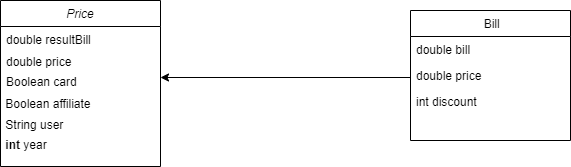

The diagram above was exported from draw.io. Its source (the exported page's mxGraphModel, read from the mxfile embedded in the PNG):
<mxGraphModel dx="1038" dy="547" grid="1" gridSize="10" guides="1" tooltips="1" connect="1" arrows="1" fold="1" page="1" pageScale="1" pageWidth="827" pageHeight="1169" math="0" shadow="0">
  <root>
    <mxCell id="WIyWlLk6GJQsqaUBKTNV-0" />
    <mxCell id="WIyWlLk6GJQsqaUBKTNV-1" parent="WIyWlLk6GJQsqaUBKTNV-0" />
    <mxCell id="zkfFHV4jXpPFQw0GAbJ--0" value="Price" style="swimlane;fontStyle=2;align=center;verticalAlign=top;childLayout=stackLayout;horizontal=1;startSize=26;horizontalStack=0;resizeParent=1;resizeLast=0;collapsible=1;marginBottom=0;rounded=0;shadow=0;strokeWidth=1;" parent="WIyWlLk6GJQsqaUBKTNV-1" vertex="1">
      <mxGeometry x="80" y="260" width="160" height="166" as="geometry">
        <mxRectangle x="230" y="140" width="160" height="26" as="alternateBounds" />
      </mxGeometry>
    </mxCell>
    <mxCell id="zkfFHV4jXpPFQw0GAbJ--1" value="double resultBill" style="text;align=left;verticalAlign=top;spacingLeft=4;spacingRight=4;overflow=hidden;rotatable=0;points=[[0,0.5],[1,0.5]];portConstraint=eastwest;" parent="zkfFHV4jXpPFQw0GAbJ--0" vertex="1">
      <mxGeometry y="26" width="160" height="22" as="geometry" />
    </mxCell>
    <mxCell id="zkfFHV4jXpPFQw0GAbJ--2" value="double price" style="text;align=left;verticalAlign=top;spacingLeft=4;spacingRight=4;overflow=hidden;rotatable=0;points=[[0,0.5],[1,0.5]];portConstraint=eastwest;rounded=0;shadow=0;html=0;" parent="zkfFHV4jXpPFQw0GAbJ--0" vertex="1">
      <mxGeometry y="48" width="160" height="20" as="geometry" />
    </mxCell>
    <mxCell id="zkfFHV4jXpPFQw0GAbJ--3" value="Boolean card " style="text;align=left;verticalAlign=top;spacingLeft=4;spacingRight=4;overflow=hidden;rotatable=0;points=[[0,0.5],[1,0.5]];portConstraint=eastwest;rounded=0;shadow=0;html=0;" parent="zkfFHV4jXpPFQw0GAbJ--0" vertex="1">
      <mxGeometry y="68" width="160" height="24" as="geometry" />
    </mxCell>
    <mxCell id="T8BljefipxCtLu4kiIRb-3" value="&amp;nbsp;Boolean affiliate" style="text;html=1;strokeColor=none;fillColor=none;align=left;verticalAlign=middle;whiteSpace=wrap;rounded=0;" vertex="1" parent="zkfFHV4jXpPFQw0GAbJ--0">
      <mxGeometry y="92" width="160" height="24" as="geometry" />
    </mxCell>
    <mxCell id="T8BljefipxCtLu4kiIRb-4" value="&amp;nbsp;String user" style="text;html=1;strokeColor=none;fillColor=none;align=left;verticalAlign=middle;whiteSpace=wrap;rounded=0;" vertex="1" parent="zkfFHV4jXpPFQw0GAbJ--0">
      <mxGeometry y="116" width="160" height="18" as="geometry" />
    </mxCell>
    <mxCell id="T8BljefipxCtLu4kiIRb-5" value="&lt;b&gt;&amp;nbsp;int &lt;/b&gt;year" style="text;html=1;strokeColor=none;fillColor=none;align=left;verticalAlign=middle;whiteSpace=wrap;rounded=0;" vertex="1" parent="zkfFHV4jXpPFQw0GAbJ--0">
      <mxGeometry y="134" width="160" height="22" as="geometry" />
    </mxCell>
    <mxCell id="zkfFHV4jXpPFQw0GAbJ--17" value=" Bill" style="swimlane;fontStyle=0;align=center;verticalAlign=top;childLayout=stackLayout;horizontal=1;startSize=26;horizontalStack=0;resizeParent=1;resizeLast=0;collapsible=1;marginBottom=0;rounded=0;shadow=0;strokeWidth=1;" parent="WIyWlLk6GJQsqaUBKTNV-1" vertex="1">
      <mxGeometry x="490" y="270" width="160" height="130" as="geometry">
        <mxRectangle x="550" y="140" width="160" height="26" as="alternateBounds" />
      </mxGeometry>
    </mxCell>
    <mxCell id="zkfFHV4jXpPFQw0GAbJ--18" value="double bill " style="text;align=left;verticalAlign=top;spacingLeft=4;spacingRight=4;overflow=hidden;rotatable=0;points=[[0,0.5],[1,0.5]];portConstraint=eastwest;" parent="zkfFHV4jXpPFQw0GAbJ--17" vertex="1">
      <mxGeometry y="26" width="160" height="26" as="geometry" />
    </mxCell>
    <mxCell id="zkfFHV4jXpPFQw0GAbJ--19" value="double price" style="text;align=left;verticalAlign=top;spacingLeft=4;spacingRight=4;overflow=hidden;rotatable=0;points=[[0,0.5],[1,0.5]];portConstraint=eastwest;rounded=0;shadow=0;html=0;" parent="zkfFHV4jXpPFQw0GAbJ--17" vertex="1">
      <mxGeometry y="52" width="160" height="26" as="geometry" />
    </mxCell>
    <mxCell id="zkfFHV4jXpPFQw0GAbJ--20" value="int discount" style="text;align=left;verticalAlign=top;spacingLeft=4;spacingRight=4;overflow=hidden;rotatable=0;points=[[0,0.5],[1,0.5]];portConstraint=eastwest;rounded=0;shadow=0;html=0;" parent="zkfFHV4jXpPFQw0GAbJ--17" vertex="1">
      <mxGeometry y="78" width="160" height="26" as="geometry" />
    </mxCell>
    <mxCell id="T8BljefipxCtLu4kiIRb-8" style="edgeStyle=orthogonalEdgeStyle;rounded=0;orthogonalLoop=1;jettySize=auto;html=1;exitX=0;exitY=0.5;exitDx=0;exitDy=0;" edge="1" parent="WIyWlLk6GJQsqaUBKTNV-1">
      <mxGeometry relative="1" as="geometry">
        <mxPoint x="240" y="337" as="targetPoint" />
        <mxPoint x="490" y="337" as="sourcePoint" />
      </mxGeometry>
    </mxCell>
  </root>
</mxGraphModel>